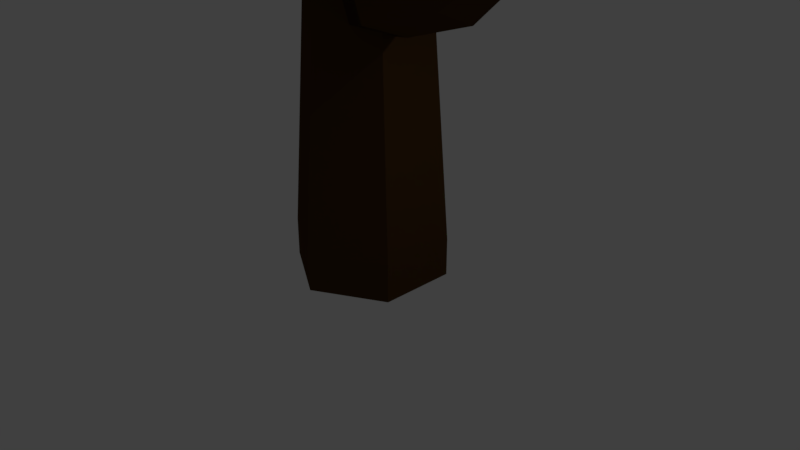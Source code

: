 # Source: treecloud3.blend  (saved by Blender 2.79.0; exported with 4.5.12 LTS)
import bpy
from mathutils import Matrix  # noqa: F401  (used for matrix-valued properties, if any)

bpy.ops.wm.read_factory_settings(use_empty=True)
scene = bpy.context.scene
scene.name = 'Scene'

# ---- collections
col_collection_1 = bpy.data.collections.new('Collection 1'); scene.collection.children.link(col_collection_1)

# ---- materials (node trees are filled in below, after node groups)
mat_material_003 = bpy.data.materials.new('Material.003')
mat_material_003.alpha_threshold = 0.0
mat_material_003.use_transparent_shadow = False
mat_material_003.diffuse_color = (0.01373, 0.8, 0.004135, 1.0)
mat_material_003.roughness = 0.5
mat_material_002 = bpy.data.materials.new('Material.002')
mat_material_002.alpha_threshold = 0.0
mat_material_002.use_transparent_shadow = False
mat_material_002.diffuse_color = (0.07036, 0.0331, 0.009721, 1.0)
mat_material_002.roughness = 0.5
mat_material_001 = bpy.data.materials.new('Material.001')
mat_material_001.alpha_threshold = 0.0
mat_material_001.use_transparent_shadow = False
mat_material_001.diffuse_color = (0.07, 0.033, 0.01, 1.0)
mat_material_001.roughness = 0.5

# ---- material node trees

# ---- world
world_world = bpy.data.worlds.new('World'); scene.world = world_world
world_world.color = (0.05088, 0.05088, 0.05088)
world_world.use_sun_shadow = False
world_world.sun_shadow_jitter_overblur = 0.0
world_world.cycles.sampling_method = 'MANUAL'

# ---- cameras
cam_camera = bpy.data.cameras.new('Camera')
cam_camera.clip_end = 100.0
cam_camera.lens = 35.0
cam_camera.sensor_width = 32.0
cam_camera.sensor_height = 18.0
cam_camera.ortho_scale = 7.314
cam_camera.dof.focus_distance = 0.0
cam_camera.dof.aperture_fstop = 128.0

# ---- lights
light_lamp = bpy.data.lights.new('Lamp', 'POINT')
light_lamp.transmission_factor = 0.0
light_lamp.cutoff_distance = 30.0
light_lamp.energy = 100.0
light_lamp.shadow_buffer_clip_start = 1.001
light_lamp.shadow_soft_size = 0.1
light_lamp.shadow_maximum_resolution = 0.006
light_lamp.use_absolute_resolution = True

# ---- meshes
me_sphere_000 = bpy.data.meshes.new('Sphere.000')
me_sphere_000.from_pydata([(0.0, 0.5, 0.866), (0.0, 0.866, 0.5), (0.0, 1.0, -4.371e-08), (0.0, 0.866, -0.5), (0.0, 0.5, -0.866), (-1.308e-07, 7.55e-08, 1.0), (0.433, 0.25, 0.866), (0.75, 0.433, 0.5), (0.866, 0.5, -4.371e-08), (0.75, 0.433, -0.5), (0.433, 0.25, -0.866), (0.0, 1.51e-07, -1.0), (-0.433, -0.25, 0.866), (-0.75, -0.433, 0.5), (-0.866, -0.5, -4.371e-08), (-0.75, -0.433, -0.5), (-0.433, 0.25, 0.866), (-0.75, 0.433, 0.5), (-0.866, 0.5, -4.371e-08), (-0.75, 0.433, -0.5), (-0.433, 0.25, -0.866), (-0.7908, 0.0665, 0.442), (-1.688, 0.107, -0.02075), (-2.265, 0.1011, -0.605), (-1.134, 0.2842, 0.05654), (-1.305, 0.408, -0.4711), (-1.258, 0.4047, -0.9996), (-1.006, 0.2752, -1.387), (-0.1967, 0.2259, 0.3965), (0.3183, 0.307, 0.1177), (0.6162, 0.2881, -0.3197), (0.6173, 0.1742, -0.7985), (-0.06203, 0.167, 0.9433), (-0.3622, -0.008266, 1.477), (-0.5246, -0.3063, 1.769), (-0.5059, -0.6471, 1.741), (-0.311, -0.9395, 1.399), (-0.5611, 0.1257, 0.2673), (-1.227, -0.07977, 0.3064), (-1.523, -0.3888, 0.4171), (-1.37, -0.7186, 0.5697), (-0.81, -0.9808, 0.7234), (1.113, 0.04827, 0.4237), (1.674, -0.2139, 0.5773), (1.826, -0.5437, 0.7299), (1.53, -0.8528, 0.8406), (0.8643, -1.058, 0.8798), (0.7751, 0.1283, 1.022), (1.088, -0.07534, 1.613), (1.15, -0.3837, 1.926), (0.9441, -0.7142, 1.876), (0.5262, -0.9782, 1.478), (0.4055, -0.211, 0.9461), (-0.05792, -0.1927, 0.5033), (-0.2792, -0.1159, -0.006772), (-0.1991, -0.001114, -0.4475), (0.161, 0.1208, -0.7007), (0.7045, 0.2173, -0.6986), (0.3484, 0.09074, 1.151), (0.4246, 0.375, 1.115), (0.6136, 0.5657, 0.8475), (0.8648, 0.6117, 0.4208), (1.111, 0.5007, -0.05113), (0.8708, 0.1041, 1.501), (1.329, 0.3983, 1.721), (1.658, 0.5925, 1.547), (1.77, 0.6349, 1.027), (1.633, 0.5141, 0.2987), (1.286, 0.2624, -0.4418), (0.9869, -0.1659, 1.203), (1.53, -0.06944, 1.205), (1.891, 0.0525, 0.9518), (1.971, 0.1673, 0.5111), (1.749, 0.2441, 0.001023), (1.078, -0.5144, -0.3432), (1.267, -0.3237, -0.6104), (-0.9022, -1.285, 0.8264), (-1.252, -1.264, 0.1313), (-0.2388, -1.243, 1.517), (-0.6837, -1.066, 1.22), (-0.8738, -0.8852, 0.8138), (-0.7584, -0.7494, 0.4063), (0.04744, -0.9985, 1.817), (0.3925, -0.7686, 1.846), (0.7038, -0.6147, 1.599), (0.8979, -0.5781, 1.14), (0.923, -0.6686, 0.5926), (0.56, -1.15, 2.019), (1.28, -1.031, 2.196), (1.729, -0.9176, 2.003), (1.786, -0.8404, 1.49), (1.436, -0.82, 0.7946), (0.3414, -1.369, 1.625), (0.9017, -1.41, 1.514), (1.292, -1.355, 1.215), (1.407, -1.219, 0.8072), (1.217, -1.039, 0.4006), (-0.3897, -1.436, 1.028), (-0.3646, -1.526, 0.4813), (-0.1705, -1.49, 0.02241), (2.317, -0.5896, -0.96), (1.642, -0.5187, -1.405), (2.921, -0.7391, -0.2045), (2.603, -0.8672, -0.743), (2.137, -0.9995, -1.029), (1.649, -1.101, -0.9868), (1.268, -1.143, -0.6268), (3.091, -1.036, 0.06648), (2.982, -1.292, 0.3727), (2.624, -1.438, 0.6321), (2.113, -1.436, 0.7752), (1.586, -1.285, 0.7637), (3.292, -0.9272, 0.6589), (3.331, -1.103, 1.399), (3.028, -1.22, 1.817), (2.463, -1.247, 1.801), (1.788, -1.176, 1.356), (1.184, -1.027, 0.6006), (3.007, -0.6495, 0.4418), (2.837, -0.6225, 1.023), (2.456, -0.6652, 1.383), (1.968, -0.7662, 1.425), (1.502, -0.8985, 1.139), (2.519, -0.4808, -0.3676), (1.992, -0.3301, -0.3792), (1.481, -0.3276, -0.2361), (1.123, -0.4738, 0.02333), (1.014, -0.7297, 0.3296), (0.9092, -0.6511, 1.373), (0.4541, -0.4899, 1.057), (0.2578, -0.3142, 0.6443), (0.3729, -0.1712, 0.2468), (0.7686, -0.09913, -0.02933), (1.339, -0.1174, -0.1102), (1.139, -0.3987, 1.693), (1.444, -0.1563, 1.747), (1.743, 0.01116, 1.52), (1.955, 0.05879, 1.073), (2.024, -0.02618, 0.5266), (1.663, -0.5312, 1.92), (2.351, -0.3857, 2.139), (2.79, -0.2537, 1.973), (2.862, -0.1706, 1.466), (2.547, -0.1586, 0.753), (1.501, -0.7548, 1.509), (2.071, -0.773, 1.429), (2.467, -0.7009, 1.152), (2.582, -0.5579, 0.755), (2.386, -0.3822, 0.3427), (0.8161, -0.8459, 0.8727), (0.8847, -0.9309, 0.3258), (1.991, -0.9757, -0.9597), (2.154, -1.332, -0.2617), (1.823, -1.29, -0.8451), (1.34, -1.219, -1.185), (1.866, -1.626, -0.1038), (1.414, -1.802, 0.09858), (0.9198, -1.812, 0.2911), (0.516, -1.653, 0.4223), (0.3106, -1.369, 0.4569), (2.077, -1.649, 0.523), (1.78, -1.841, 1.184), (1.342, -1.856, 1.545), (0.8817, -1.692, 1.508), (0.5217, -1.391, 1.084), (2.245, -1.334, 0.4085), (2.071, -1.296, 0.9858), (1.679, -1.228, 1.316), (1.173, -1.148, 1.31), (0.6901, -1.077, 0.9692), (2.202, -0.998, -0.3329), (1.997, -0.7136, -0.2983), (1.593, -0.5551, -0.1671), (1.099, -0.5649, 0.02547), (1.131, -1.05, -1.315), (0.06972, -0.8517, 0.1528), (0.6528, -0.7769, 0.06977), (1.112, -0.8371, -0.1672), (1.324, -1.016, -0.4946), (1.232, -1.266, -0.8247), (-0.2902, -1.29, 0.4743), (0.02939, -1.536, 0.6266), (0.3921, -1.714, 0.4758), (0.7006, -1.776, 0.06226), (0.8724, -1.705, -0.5032), (-0.7511, -1.512, 0.3056), (-0.7689, -1.921, 0.3344), (-0.5297, -2.158, 0.1383), (-0.09764, -2.16, -0.23), (0.4115, -1.927, -0.6719), (0.8614, -1.52, -1.069), (0.6705, -1.272, -1.484), (1.364, -0.4772, -1.409), (1.37, -0.7107, -1.729), (0.9405, -1.04, -1.957), (0.9618, -1.16, -1.147), (0.7048, -1.299, -1.621), (-0.4398, -1.672, -1.126), (-0.1044, -1.595, -1.608), (0.1909, -1.377, -2.031), (0.2172, -0.5505, -2.057), (0.3766, -0.7743, -2.291), (0.008601, 0.3259, -0.5009), (-0.1057, 0.09528, -0.9915), (0.05919, -0.08902, -1.454), (0.4591, -0.1776, -1.765), (0.987, -0.1468, -1.84), (1.501, -0.004749, -1.661), (0.04864, 0.594, -0.9213), (0.3266, 0.7748, -1.333), (0.7679, 0.8198, -1.624), (1.254, 0.7171, -1.719), (1.656, 0.494, -1.59), (0.2873, 0.8169, -0.4825), (0.7399, 1.161, -0.5725), (1.245, 1.266, -0.7468), (1.668, 1.103, -0.9588), (1.894, 0.7168, -1.152), (1.864, 0.2104, -1.273), (0.3715, 0.541, -0.1138), (0.8858, 0.683, 0.06602), (1.414, 0.7139, -0.009528), (1.814, 0.6253, -0.3202), (1.979, 0.441, -0.7829), (0.2172, 0.04229, -0.184), (0.6184, -0.1808, -0.05556), (1.105, -0.2836, -0.1499), (1.546, -0.2385, -0.4418), (1.824, -0.05773, -0.8531), (1.664, -0.4995, -0.8931), (1.701, -0.3696, -1.396), (1.31, -0.1278, -1.93), (0.7508, -0.1648, -2.278), (-0.03042, 0.1087, -2.588), (-1.106, 0.2229, -1.095), (-1.498, 0.4646, -1.629), (-1.461, 0.5946, -2.132), (-1.005, 0.578, -2.469), (-0.2525, 0.4192, -2.55), (0.5947, 0.1609, -2.352), (-0.5472, 0.2599, -0.7467), (-0.5293, 0.5287, -1.026), (-0.3423, 0.6685, -1.435), (-0.03636, 0.642, -1.866), (0.3066, 0.4562, -2.201), (0.234, -0.01366, -0.437), (0.8237, 0.05488, -0.4894), (1.22, 0.1215, -0.8159), (1.317, 0.1682, -1.329), (1.088, 0.1827, -1.892), (1.716, 0.04544, -1.16), (1.662, -0.1111, -1.63), (1.135, -0.3214, -2.097), (-0.8432, -0.2667, -2.626), (-0.3111, -0.4113, -2.672), (0.6411, 0.223, -1.85), (0.7311, 0.04269, -2.227), (0.5978, -0.2326, -2.442), (1.979, 0.2022, 0.9056), (2.48, 0.5304, 0.9069), (2.866, 0.6768, 0.6041), (3.035, 0.6022, 0.07819), (2.941, 0.3266, -0.5298), (1.499, -0.2198, 0.6004), (2.095, -0.125, 0.8692), (2.681, -0.0363, 0.8439), (3.099, 0.02244, 0.5313), (3.236, 0.03551, 0.01517), (3.057, -0.000585, -0.5662), (1.689, -0.5374, 0.453), (1.978, -0.7506, 0.123), (2.286, -0.8024, -0.3011), (2.533, -0.6788, -0.7057), (2.651, -0.413, -0.9823), (1.628, -0.8264, -1.363), (2.129, -0.4982, -1.362), (2.609, -0.07618, -1.057), (0.8714, -0.3315, -0.4717), (1.009, -0.3184, -0.9878), (1.427, -0.2597, -1.3), (2.012, -0.171, -1.326), (1.457, 0.117, 0.5258), (1.575, 0.3828, 0.2491), (1.821, 0.5064, -0.1555), (2.13, 0.4546, -0.5796), (2.418, 0.2414, -0.9096), (-2.532, 0.3157, 0.8811), (-2.532, 0.6604, 0.5364), (-2.532, 0.7865, 0.06564), (-2.532, 0.6604, -0.4051), (-2.532, 0.3157, -0.7498), (-2.532, -0.155, 1.007), (-2.124, 0.08034, 0.8811), (-1.826, 0.2527, 0.5364), (-1.717, 0.3157, 0.06564), (-1.826, 0.2527, -0.4051), (-2.124, 0.08034, -0.7498), (-2.532, -0.155, -0.8759), (-2.94, -0.3904, 0.8811), (-3.238, -0.5627, 0.5364), (-3.347, -0.6258, 0.06564), (-3.238, -0.5627, -0.4051), (-2.94, 0.08034, 0.8811), (-3.238, 0.2527, 0.5364), (-3.347, 0.3157, 0.06564), (-3.238, 0.2527, -0.4051), (-2.94, 0.08034, -0.7498), (-3.277, -0.09243, 0.4818), (-2.878, -0.3309, 0.6135), (-2.511, -0.539, 0.4788), (-3.76, -0.276, 0.2934), (-4.039, -0.4439, -0.07562), (-4.038, -0.5511, -0.5265), (-3.758, -0.5689, -0.9383), (-3.273, -0.4926, -1.201), (-4.121, -0.05427, 0.04611), (-4.664, -0.05983, -0.504), (-4.76, -0.1076, -1.021), (-4.383, -0.1849, -1.367), (-3.634, -0.2708, -1.448), (-3.6, 0.1125, 0.1189), (-3.761, 0.2291, -0.3779), (-3.717, 0.226, -0.8756), (-3.479, 0.1041, -1.241), (-3.112, -0.104, -1.375), (-2.717, 0.05764, 0.439), (-2.232, 0.134, 0.1765), (-1.952, 0.1162, -0.2354), (-1.951, 0.008959, -0.6862), (-3.662, -0.6668, 0.4777), (-3.114, -0.6178, 0.7877), (-2.563, -0.6662, 0.904), (-2.154, -0.7989, 0.7955), (-1.999, -0.9804, 0.4912), (-2.138, -1.162, 0.0727), (-3.818, -0.932, 0.79), (-3.782, -1.21, 0.9079), (-3.562, -1.427, 0.8), (-3.218, -1.525, 0.4951), (-2.842, -1.476, 0.07494), (-4.29, -1.023, 0.4247), (-4.599, -1.368, 0.2752), (-4.506, -1.609, 0.06939), (-4.035, -1.682, -0.1376), (-3.314, -1.567, -0.2904), (-4.058, -0.7999, 0.05712), (-4.197, -0.9816, -0.3614), (-4.042, -1.163, -0.6657), (-3.633, -1.296, -0.7742), (-3.081, -1.344, -0.6579), (-3.354, -0.4858, 0.05488), (-2.978, -0.4375, -0.3653), (-2.634, -0.5348, -0.6702), (-2.414, -0.7517, -0.7781), (-2.59, 0.002195, 0.9539), (-2.873, -0.1628, 1.457), (-3.026, -0.4434, 1.732), (-3.008, -0.7643, 1.705), (-2.825, -1.04, 1.383), (-2.254, 0.007451, 0.3577), (-3.06, -0.03668, 0.3173), (-3.687, -0.2302, 0.3541), (-3.966, -0.5211, 0.4584), (-3.822, -0.8317, 0.6021), (-3.295, -1.079, 0.7467), (-3.135, -0.3606, -0.6209), (-3.329, -0.6718, -0.6675), (-3.271, -0.9621, -0.373), (-1.484, -0.1096, 0.4645), (-0.9562, -0.3565, 0.6092), (-0.8127, -0.667, 0.7529), (-1.092, -0.958, 0.8572), (-1.718, -1.151, 0.894), (-1.802, -0.03427, 1.027), (-1.508, -0.226, 1.584), (-1.449, -0.5163, 1.879), (-1.643, -0.8275, 1.832), (-2.036, -1.076, 1.457), (-2.15, -0.3537, 0.9564), (-2.586, -0.3365, 0.5395), (-2.795, -0.2641, 0.05927), (-2.719, -0.1561, -0.3557), (-2.38, -0.04128, -0.5941), (-1.869, 0.04952, -0.5921), (-2.204, -0.06961, 1.149), (-2.132, 0.1981, 1.115), (-1.954, 0.3776, 0.8636), (-1.718, 0.4209, 0.4618), (-1.486, 0.3164, 0.0175), (-1.712, -0.05699, 1.479), (-1.28, 0.2199, 1.686), (-0.9705, 0.4029, 1.522), (-0.8658, 0.4428, 1.032), (-0.9941, 0.329, 0.3469), (-1.321, 0.092, -0.3503), (-1.603, -0.3112, 1.198), (-1.091, -0.2204, 1.2), (-0.7519, -0.1056, 0.9618), (-0.6765, 0.002431, 0.5469), (-0.8849, 0.07476, 0.06661), (-3.381, -1.365, 0.8437), (-3.711, -1.345, 0.1893), (-2.757, -1.325, 1.494), (-3.176, -1.159, 1.215), (-3.355, -0.9885, 0.8319), (-3.246, -0.8607, 0.4482), (-2.487, -1.095, 1.776), (-2.162, -0.8787, 1.804), (-1.869, -0.7339, 1.571), (-1.686, -0.6994, 1.139), (-1.663, -0.7845, 0.6236), (-2.005, -1.238, 1.966), (-1.327, -1.126, 2.134), (-0.9041, -1.019, 1.951), (-0.8506, -0.9464, 1.468), (-1.18, -0.9271, 0.8138), (-2.21, -1.444, 1.595), (-1.683, -1.482, 1.491), (-1.316, -1.431, 1.209), (-1.207, -1.303, 0.8257), (-1.386, -1.133, 0.4428), (-2.899, -1.507, 1.034), (-2.875, -1.592, 0.5188), (-2.692, -1.558, 0.08674), (-0.9796, -1.191, -0.8634), (-1.338, -1.231, -0.5245), (0.2755, -1.371, 0.4166), (-0.06139, -1.509, 0.6608), (-0.5425, -1.507, 0.7956), (-1.039, -1.365, 0.7847), (0.6048, -1.194, 1.383), (0.3188, -1.304, 1.776), (-0.2132, -1.329, 1.762), (-0.8487, -1.262, 1.342), (-1.417, -1.122, 0.6311), (0.1388, -0.7411, 1.029), (-0.2192, -0.7813, 1.368), (-0.6791, -0.8764, 1.408), (-1.118, -1.001, 1.138), (-1.474, -0.6012, 0.08761), (-1.577, -0.8421, 0.3759), (-1.676, -0.7681, 1.359), (-2.104, -0.6163, 1.061), (-2.289, -0.4509, 0.6723), (-2.181, -0.3162, 0.298), (-1.808, -0.2484, 0.03802), (-1.459, -0.5305, 1.66), (-1.172, -0.3022, 1.711), (-0.8908, -0.1445, 1.497), (-0.6911, -0.0997, 1.076), (-0.9665, -0.6552, 1.873), (-0.3183, -0.5182, 2.08), (0.09495, -0.3939, 1.923), (0.1626, -0.3157, 1.446), (-1.119, -0.8657, 1.487), (-0.5818, -0.8829, 1.411), (-0.2093, -0.815, 1.151), (-0.1009, -0.6803, 0.7765), (-1.764, -0.9515, 0.8874), (-1.699, -1.032, 0.3724), (-0.5035, -1.409, -0.1808), (-0.7752, -1.686, -0.03206), (-1.201, -1.852, 0.1585), (-1.666, -1.861, 0.3398), (-2.046, -1.712, 0.4633), (-2.239, -1.444, 0.4959), (-0.5765, -1.707, 0.5581), (-0.8564, -1.888, 1.181), (-1.268, -1.903, 1.52), (-1.702, -1.748, 1.485), (-2.041, -1.465, 1.086), (-0.4179, -1.411, 0.4502), (-0.5818, -1.376, 0.9938), (-0.9513, -1.311, 1.304), (-1.427, -1.236, 1.299), (-1.882, -1.169, 0.9782), (-1.032, -0.6777, -0.09168), (-1.497, -0.687, 0.08962), (-2.466, -0.957, 0.2095), (-1.917, -0.8865, 0.1313), (-1.485, -0.9432, -0.09178), (-2.805, -1.37, 0.5122), (-2.504, -1.602, 0.6556), (-2.163, -1.769, 0.5136), (-3.239, -1.579, 0.3534), (-3.256, -1.963, 0.3805), (-3.031, -2.187, 0.1959), (-2.624, -2.189, -0.1509), (-3.334, -1.375, -0.1082), (-3.421, -1.61, -0.419), (-3.221, -1.779, -0.7273), (-2.789, -1.836, -0.9504), (-2.995, -0.9621, -0.4109), (-2.834, -0.8954, -0.9433), (-2.543, -0.9534, -1.333), (-3.356, -1.154, -0.3942), (-3.365, -1.439, -0.3852), (-3.215, -1.65, -0.6048), (-2.946, -1.729, -0.9941), (-3.896, -1.188, -0.6994), (-4.3, -1.499, -0.9139), (-4.295, -1.719, -1.215), (-3.881, -1.789, -1.523), (-3.674, -0.9444, -1.016), (-3.916, -1.076, -1.462), (-3.851, -1.231, -1.849), (-3.497, -1.367, -2.071), (-2.948, -1.448, -2.071), (-2.596, -0.5935, -1.482), (-2.327, -0.6734, -1.871), (-2.177, -0.8841, -2.091), (-2.186, -1.169, -2.082), (-2.524, 0.1518, -0.406), (-2.631, -0.06534, -0.8679), (-2.476, -0.2389, -1.304), (-2.1, -0.3223, -1.596), (-2.486, 0.4042, -0.8018), (-2.224, 0.5745, -1.189), (-1.809, 0.6169, -1.464), (-1.351, 0.5201, -1.553), (-0.9731, 0.3101, -1.432), (-2.261, 0.6141, -0.3886), (-1.835, 0.9379, -0.4734), (-1.36, 1.037, -0.6375), (-0.9617, 0.8836, -0.8371), (-0.7484, 0.5199, -1.019), (-2.182, 0.3544, -0.04155), (-1.698, 0.4881, 0.1278), (-1.201, 0.5171, 0.05667), (-0.8243, 0.4337, -0.2359), (-0.6691, 0.2602, -0.6715), (-2.327, -0.1152, -0.1076), (-1.95, -0.3253, 0.01333), (-1.492, -0.422, -0.07552), (-1.076, -0.3796, -0.3504), (-3.364, -0.2375, -1.002), (-3.58, -0.2239, -1.531), (-3.489, -0.1799, -2.014), (-3.116, -0.1172, -2.322), (-3.574, 0.05484, -0.9654), (-3.942, 0.2824, -1.468), (-3.907, 0.4048, -1.942), (-3.478, 0.3892, -2.259), (-3.047, 0.08964, -0.6374), (-3.03, 0.3427, -0.9002), (-2.854, 0.4744, -1.286), (-2.566, 0.4494, -1.691), (-2.312, -0.1679, -0.3458), (-1.756, -0.1034, -0.3951), (-1.383, -0.04068, -0.7026), (-1.292, 0.003357, -1.186), (-3.412, -0.7825, -0.8894), (-3.328, -0.9523, -1.245), (-3.055, -0.9871, -1.658), (-2.669, -0.8777, -2.018), (-3.793, -0.4397, -1.012), (-4.289, -0.6377, -1.452), (-4.34, -0.7851, -1.894), (-3.932, -0.8423, -2.22), (-3.175, -0.7941, -2.343), (-3.443, -0.1879, -1.12), (-3.683, -0.2016, -1.639), (-3.64, -0.2815, -2.11), (-3.326, -0.4062, -2.407), (-0.6685, 0.03536, 0.9183), (-0.1972, 0.3444, 0.9195), (0.1666, 0.4822, 0.6344), (-1.121, -0.362, 0.631), (-0.559, -0.2727, 0.884), (-0.007566, -0.1892, 0.8602), (0.3856, -0.1339, 0.5659), (-1.16, -0.04488, 0.5607), (-1.049, 0.2054, 0.3002), (-0.8171, 0.3217, -0.08078), (-3.636, -0.4193, 0.2854), (-3.143, -0.563, 0.5669), (-2.662, -0.7173, 0.5744), (-3.973, -0.6837, 0.1852), (-4.099, -0.9265, -0.08682), (-3.982, -1.083, -0.4577), (-3.651, -1.11, -0.828), (-3.196, -1.002, -1.099), (-4.406, -0.5647, -0.1957), (-4.849, -0.7203, -0.7465), (-4.847, -0.8444, -1.219), (-4.401, -0.9039, -1.488), (-3.629, -0.8826, -1.48), (-4.009, -0.3249, -0.1948), (-4.161, -0.3049, -0.7449), (-4.053, -0.3648, -1.218), (-3.713, -0.4885, -1.486), (-3.232, -0.6428, -1.479), (-2.487, -1.835, -0.4176), (-2.12, -2.043, -0.5523), (-3.37, -1.78, -0.7376), (-3.648, -1.948, -1.107), (-3.647, -2.055, -1.558), (-3.367, -2.073, -1.969), (-2.882, -1.996, -2.232), (-3.73, -1.558, -0.985), (-4.273, -1.564, -1.535), (-4.369, -1.612, -2.052), (-3.992, -1.689, -2.398), (-3.243, -1.775, -2.479), (-3.209, -1.391, -0.9122), (-3.37, -1.275, -1.409), (-3.326, -1.278, -1.907), (-3.088, -1.4, -2.272), (-2.721, -1.608, -2.406), (-3.271, -2.171, -0.5533), (-2.724, -2.122, -0.2433), (-2.172, -2.17, -0.127), (-1.763, -2.303, -0.2355), (-1.608, -2.484, -0.5398), (-1.747, -2.666, -0.9584), (-3.428, -2.436, -0.2411), (-3.391, -2.714, -0.1231), (-3.171, -2.931, -0.2311), (-2.827, -3.028, -0.536), (-2.451, -2.98, -0.9561), (-3.899, -2.527, -0.6064), (-4.208, -2.872, -0.7559), (-4.115, -3.113, -0.9617), (-3.644, -3.186, -1.169), (-2.923, -3.071, -1.321), (-3.667, -2.304, -0.974), (-3.806, -2.485, -1.392), (-3.651, -2.667, -1.697), (-3.242, -2.8, -1.805), (-2.691, -2.848, -1.689), (-2.963, -1.99, -0.9762), (-2.587, -1.941, -1.396), (-2.243, -2.039, -1.701), (-2.023, -2.256, -1.809), (-2.482, -1.667, 0.4256), (-2.635, -1.947, 0.7005), (-2.617, -2.268, 0.6736), (-2.434, -2.544, 0.3523), (-3.296, -1.734, -0.6769), (-3.575, -2.025, -0.5727), (-3.431, -2.336, -0.429), (-2.904, -2.582, -0.2843), (-2.744, -1.865, -1.652), (-2.938, -2.176, -1.699), (-2.88, -2.466, -1.404), (-0.5653, -1.86, -0.4219), (-0.4218, -2.171, -0.2782), (-0.7007, -2.462, -0.1739), (-1.327, -2.655, -0.1371), (-1.117, -1.73, 0.5532), (-1.059, -2.02, 0.8477), (-1.252, -2.331, 0.8011), (-1.646, -2.58, 0.4259), (-2.991, -2.868, -0.1874), (-3.32, -2.849, -0.8418), (-2.366, -2.829, 0.4631), (-2.785, -2.662, 0.1837), (-2.964, -2.492, -0.1992), (-2.855, -2.365, -0.5828), (-2.096, -2.599, 0.7449), (-1.772, -2.383, 0.773), (-1.478, -2.238, 0.5397), (-1.296, -2.203, 0.1077), (-1.272, -2.288, -0.4075), (-1.614, -2.742, 0.9352), (-0.9357, -2.63, 1.103), (-0.5132, -2.523, 0.9203), (-0.4597, -2.45, 0.4372), (-0.7894, -2.431, -0.2172), (-1.82, -2.948, 0.5642), (-1.292, -2.986, 0.4599), (-0.9248, -2.935, 0.1783), (-0.8161, -2.807, -0.2054), (-0.9952, -2.637, -0.5882), (-2.508, -3.011, 0.00291), (-2.484, -3.096, -0.5122), (-2.302, -3.062, -0.9443), (-0.5948, -2.147, -2.289), (-1.127, -2.172, -2.303), (0.6094, -2.355, -1.158), (0.3098, -2.475, -1.665), (-0.1288, -2.6, -1.935), (-0.5887, -2.695, -1.895), (-0.9468, -2.735, -1.556), (0.7689, -2.634, -0.9028), (0.6664, -2.875, -0.6145), (0.3295, -3.013, -0.3702), (-0.1516, -3.011, -0.2355), (-0.6479, -2.869, -0.2464), (0.959, -2.532, -0.3451), (0.9957, -2.698, 0.3516), (0.7097, -2.808, 0.7453), (0.1777, -2.833, 0.7306), (-0.4578, -2.766, 0.3114), (-1.026, -2.625, -0.4), (0.69, -2.27, -0.5494), (0.5297, -2.245, -0.002396), (0.1717, -2.285, 0.3366), (-0.2882, -2.38, 0.3766), (-0.7268, -2.505, 0.107), (-0.2655, -1.97, -1.322), (-0.7466, -1.967, -1.188), (-1.083, -2.105, -0.9435), (-1.285, -2.272, 0.3276), (-1.068, -2.034, 0.6289), (-0.7811, -1.806, 0.6796), (-0.4999, -1.648, 0.466), (-0.3002, -1.604, 0.04531), (-0.5756, -2.159, 0.8421), (0.07258, -2.022, 1.049), (0.4858, -1.898, 0.8923), (0.5535, -1.82, 0.4146), (0.2573, -1.808, -0.2565), (-0.7277, -2.37, 0.4558), (-0.1909, -2.387, 0.3797), (0.1816, -2.319, 0.1197), (0.29, -2.184, -0.2546), (0.1052, -2.019, -0.6428), (-1.373, -2.455, -0.1437), (-1.308, -2.535, -0.6586), (-0.2661, -2.578, -1.869), (-0.605, -2.294, -2.268), (-1.038, -2.14, -2.303), (-0.1126, -2.913, -1.212), (-0.4246, -2.873, -1.761), (-0.8796, -2.807, -2.082), (-1.356, -2.731, -2.087), (-1.725, -2.667, -1.777), (-0.3844, -3.19, -1.063), (-0.8098, -3.356, -0.8726), (-1.275, -3.365, -0.6913), (-1.655, -3.216, -0.5678), (-1.849, -2.948, -0.5352), (-0.1856, -3.211, -0.473), (-0.4655, -3.392, 0.1496), (-0.8774, -3.407, 0.489), (-1.311, -3.252, 0.4544), (-1.65, -2.969, 0.05497), (-0.02703, -2.915, -0.5808), (-0.1909, -2.879, -0.03723), (-0.5604, -2.815, 0.2733), (-1.036, -2.74, 0.2676), (-1.491, -2.673, -0.0529), (-0.06729, -2.599, -1.279), (-0.2607, -2.331, -1.246), (-0.6409, -2.182, -1.123), (-1.106, -2.191, -0.9414), (-1.076, -2.647, -2.203), (-2.075, -2.461, -0.8215), (-1.526, -2.39, -0.8997), (-1.094, -2.447, -1.123), (-0.8944, -2.616, -1.431), (-0.9807, -2.851, -1.742), (-2.414, -2.874, -0.5188), (-2.113, -3.105, -0.3754), (-1.772, -3.273, -0.5174), (-1.481, -3.331, -0.9068), (-1.32, -3.264, -1.439), (-2.848, -3.083, -0.6777), (-2.865, -3.467, -0.6506), (-2.64, -3.691, -0.8352), (-2.233, -3.693, -1.182), (-1.754, -3.473, -1.598), (-1.33, -3.09, -1.972), (-2.943, -2.879, -1.139), (-3.03, -3.114, -1.45), (-2.83, -3.283, -1.758), (-2.398, -3.34, -1.981), (-1.849, -3.269, -2.06), (-2.604, -2.466, -1.442), (-2.443, -2.399, -1.974), (-2.152, -2.457, -2.364), (-1.811, -2.625, -2.506), (-1.51, -2.856, -2.362), (-0.8511, -2.328, -2.593), (-1.256, -2.638, -2.808), (-1.3, -2.596, -1.659), (-1.235, -2.751, -2.045), (-1.477, -2.882, -2.491), (-2.965, -2.658, -1.425), (-2.974, -2.943, -1.416), (-2.824, -3.153, -1.636), (-2.555, -3.233, -2.025), (-2.239, -3.161, -2.48), (-3.505, -2.692, -1.73), (-3.909, -3.003, -1.945), (-3.904, -3.222, -2.246), (-3.49, -3.293, -2.554), (-2.779, -3.196, -2.785), (-1.961, -2.956, -2.878), (-3.283, -2.448, -2.047), (-3.525, -2.58, -2.493), (-3.46, -2.734, -2.88), (-3.106, -2.87, -3.102), (-2.557, -2.951, -3.102), (-2.521, -2.17, -2.059), (-2.205, -2.097, -2.513), (-1.937, -2.177, -2.903), (-1.786, -2.388, -3.122), (-1.796, -2.673, -3.113), (-0.5741, -2.129, -1.806), (-0.5392, -2.007, -2.28), (-1.915, -2.174, -2.057), (-1.627, -2.199, -2.462), (-1.451, -2.067, -2.848), (-1.434, -1.814, -3.111), (-2.974, -1.741, -2.033), (-3.189, -1.728, -2.562), (-3.098, -1.684, -3.046), (-2.725, -1.621, -3.353), (-2.17, -1.557, -3.402), (-3.183, -1.449, -1.996), (-3.551, -1.221, -2.499), (-3.516, -1.099, -2.973), (-3.087, -1.115, -3.29), (-2.379, -1.264, -3.366), (-2.656, -1.414, -1.669), (-2.639, -1.161, -1.931), (-3.021, -2.286, -1.92), (-2.937, -2.456, -2.276), (-2.665, -2.491, -2.689), (-2.278, -2.382, -3.049), (-3.402, -1.944, -2.043), (-3.898, -2.142, -2.483), (-3.949, -2.289, -2.925), (-3.541, -2.346, -3.251), (-2.784, -2.298, -3.374), (-1.88, -2.157, -3.26), (-3.052, -1.692, -2.151), (-3.292, -1.705, -2.67), (-3.249, -1.785, -3.141), (-2.935, -1.91, -3.438), (-2.434, -2.046, -3.481), (-1.81, -1.414, -2.294), (-1.537, -1.449, -2.707), (-1.453, -1.619, -3.062), (-1.578, -1.878, -3.265), (0.5575, -1.022, -0.3967), (0.7165, -1.092, -0.8918), (0.6279, -1.351, -1.464), (0.3833, -1.693, -0.1709), (0.7765, -1.638, -0.4652), (0.9061, -1.625, -0.9511), (0.7374, -1.659, -1.499), (-0.279, -2.366, -0.8496), (0.01176, -2.414, -1.249), (0.2438, -2.298, -1.63), (0.355, -2.048, -1.89), (-0.972, -2.575, -1.964), (-0.6081, -2.437, -2.249), (-0.1368, -2.128, -2.248), (-1.191, -1.959, -1.896), (-0.7978, -1.903, -2.19), (-3.245, -1.923, -0.7457), (-2.752, -2.067, -0.4641), (-2.271, -2.221, -0.4566), (-3.582, -2.188, -0.8459), (-3.709, -2.43, -1.118), (-3.591, -2.586, -1.489), (-3.26, -2.614, -1.859), (-2.805, -2.506, -2.13), (-4.015, -2.069, -1.227), (-4.458, -2.224, -1.778), (-4.456, -2.348, -2.25), (-4.01, -2.408, -2.519), (-3.238, -2.387, -2.511), (-3.618, -1.829, -1.226), (-3.771, -1.809, -1.776), (-3.662, -1.869, -2.249), (-3.322, -1.992, -2.517), (-2.841, -2.147, -2.51), (-2.002, -1.627, -1.485), (-1.884, -1.783, -1.856), (-2.649, 0.8495, -1.833), (-2.649, 1.191, -2.174), (-2.649, 1.316, -2.64), (-2.649, 1.191, -3.106), (-2.649, 0.8495, -3.447), (-2.649, 0.3834, -1.708), (-2.245, 0.6164, -1.833), (-1.949, 0.787, -2.174), (-1.841, 0.8495, -2.64), (-1.949, 0.787, -3.106), (-2.245, 0.6164, -3.447), (-3.052, 0.1503, -1.833), (-3.348, -0.02027, -2.174), (-3.456, -0.08271, -2.64), (-3.348, -0.02027, -3.106), (-3.052, 0.6164, -1.833), (-3.348, 0.787, -2.174), (-3.456, 0.8495, -2.64), (-3.348, 0.787, -3.106), (-3.052, 0.6164, -3.447), (-3.386, 0.4454, -2.228), (-2.991, 0.2093, -2.097), (-2.628, 0.003255, -2.231), (-3.865, 0.2636, -2.414), (-4.141, 0.09742, -2.78), (-4.14, -0.008727, -3.226), (-3.862, -0.02637, -3.634), (-3.382, 0.04923, -3.894), (-4.222, 0.4831, -2.659), (-4.76, 0.4776, -3.204), (-4.855, 0.4303, -3.716), (-4.481, 0.3539, -4.058), (-3.739, 0.2687, -4.139), (-3.706, 0.6483, -2.587), (-3.865, 0.7637, -3.079), (-3.822, 0.7606, -3.572), (-3.587, 0.6399, -3.933), (-3.223, 0.4339, -4.067), (-2.832, 0.5939, -2.27), (-2.352, 0.6695, -2.53), (-2.074, 0.6519, -2.938), (-2.073, 0.5457, -3.384), (-3.767, -0.1232, -2.232), (-3.225, -0.07477, -1.925), (-2.679, -0.1226, -1.81), (-3.922, -0.3858, -1.923), (-3.886, -0.6614, -1.806), (-3.668, -0.8761, -1.913), (-3.328, -0.9725, -2.215), (-2.955, -0.9246, -2.631), (-4.39, -0.4759, -2.284), (-4.695, -0.8175, -2.432), (-4.603, -1.056, -2.636), (-4.137, -1.129, -2.841), (-3.422, -1.015, -2.992), (-4.16, -0.2551, -2.648), (-4.297, -0.4349, -3.063), (-4.143, -0.6146, -3.364), (-3.739, -0.746, -3.471), (-3.193, -0.7939, -3.356), (-3.463, 0.05596, -2.651), (-3.09, 0.1038, -3.066), (-2.75, 0.007414, -3.368), (-2.532, -0.2073, -3.475), (-2.706, 0.5391, -1.76), (-2.986, 0.3757, -1.263), (-3.138, 0.0979, -0.9906), (-3.12, -0.2198, -1.017), (-2.373, 0.5443, -2.351), (-3.172, 0.5006, -2.391), (-3.792, 0.309, -2.354), (-4.068, 0.02093, -2.251), (-3.926, -0.2865, -2.109), (-3.246, 0.1798, -3.32), (-3.438, -0.1282, -3.366), (-3.38, -0.4157, -3.074), (-1.926, 0.503, -1.688), (-1.635, 0.3131, -1.136), (-1.577, 0.0257, -0.8448), (-2.271, 0.1867, -1.758), (-2.703, 0.2038, -2.171), (-2.909, 0.2754, -2.646), (-2.834, 0.3823, -3.057), (-2.499, 0.496, -3.293), (-1.992, 0.5859, -3.291), (-2.324, 0.468, -1.567), (-2.253, 0.733, -1.601), (-2.077, 0.9107, -1.85), (-1.843, 0.9536, -2.248), (-1.613, 0.8501, -2.688), (-1.837, 0.4805, -1.241), (-1.409, 0.7546, -1.036), (-1.103, 0.9357, -1.198), (-0.9991, 0.9753, -1.683), (-1.126, 0.8626, -2.361), (-1.45, 0.628, -3.052), (-0.8863, 0.4323, -1.753), (-0.8117, 0.5393, -2.163), (-1.018, 0.6109, -2.639), (-3.49, -0.8141, -1.87), (-3.816, -0.7951, -2.517), (-3.012, -0.9553, -1.681), (-2.989, -1.04, -2.191), (-0.4886, -0.1662, -3.535), (0.07446, -0.3056, -2.83), (-0.2222, -0.425, -3.332), (0.2323, -0.5824, -2.578), (0.4205, -0.4809, -2.026), (0.1542, -0.2221, -2.228), (-0.3004, -0.06478, -2.983), (-1.594, -0.5952, -3.866), (-3.349, -1.026, -2.355), (-3.365, -1.407, -2.328), (-3.142, -1.628, -2.511), (-2.74, -1.63, -2.854), (-2.265, -1.413, -3.266), (-1.846, -1.034, -3.636), (-3.443, -0.8244, -2.812), (-3.528, -1.057, -3.12), (-3.331, -1.224, -3.425), (-2.903, -1.281, -3.646), (-2.359, -1.211, -3.723), (-3.107, -0.4157, -3.112), (-2.947, -0.3496, -3.639), (-2.66, -0.4071, -4.024), (-2.322, -0.5727, -4.165), (-2.024, -0.8021, -4.023), (-1.377, -0.06145, -3.953), (-1.372, -0.2792, -4.252), (-1.772, -0.5863, -4.464), (-1.816, -0.5447, -3.326), (-1.752, -0.6976, -3.709), (-1.992, -0.8279, -4.15), (-3.464, -0.6056, -3.095), (-3.473, -0.8877, -3.086), (-3.325, -1.096, -3.304), (-3.059, -1.175, -3.689), (-2.746, -1.104, -4.139), (-3.999, -0.6397, -3.397), (-4.399, -0.9469, -3.61), (-4.394, -1.165, -3.908), (-3.985, -1.235, -4.212), (-3.281, -1.138, -4.441), (-2.471, -0.9006, -4.533), (-3.779, -0.3981, -3.711), (-4.019, -0.5284, -4.153), (-3.955, -0.6814, -4.535), (-3.604, -0.8161, -4.755), (-3.061, -0.8963, -4.755), (-3.025, -0.1224, -3.722), (-2.712, -0.05076, -4.172), (-2.446, -0.1298, -4.558), (-2.298, -0.3384, -4.775), (-2.307, -0.6205, -4.766), (-1.171, 0.1218, -3.844), (-2.641, 0.6872, -3.107), (-2.747, 0.4722, -3.564), (-2.593, 0.3004, -3.995), (-2.221, 0.2178, -4.285), (-1.729, 0.2466, -4.355), (-1.249, 0.379, -4.188), (-2.603, 0.9371, -3.499), (-2.344, 1.106, -3.882), (-1.933, 1.148, -4.154), (-1.479, 1.052, -4.242), (-1.105, 0.8439, -4.122), (-2.381, 1.145, -3.09), (-1.959, 1.465, -3.174), (-1.488, 1.563, -3.336), (-1.094, 1.412, -3.534), (-0.8829, 1.052, -3.713), (-0.9109, 0.5795, -3.827), (-2.302, 0.8877, -2.746), (-1.823, 1.02, -2.578), (-1.331, 1.049, -2.649), (-0.958, 0.9663, -2.938), (-0.8043, 0.7945, -3.37), (-2.446, 0.4228, -2.811), (-2.072, 0.2149, -2.692), (-1.619, 0.119, -2.78), (-1.207, 0.161, -3.052), (-0.9482, 0.3296, -3.435), (-1.097, -0.08228, -3.472), (-1.063, 0.03888, -3.941), (-1.428, 0.2642, -4.439), (-2.425, -0.1265, -3.721), (-2.14, -0.1512, -4.122), (-1.965, -0.0208, -4.504), (-1.949, 0.2298, -4.764), (-3.473, 0.3017, -3.697), (-3.686, 0.3152, -4.221), (-3.596, 0.3588, -4.699), (-3.227, 0.4208, -5.004), (-2.677, 0.4847, -5.052), (-3.68, 0.5912, -3.661), (-4.045, 0.8165, -4.159), (-4.01, 0.9377, -4.627), (-3.585, 0.9222, -4.941), (-2.884, 0.7742, -5.016), (-2.094, 0.5334, -4.833), (-3.159, 0.6256, -3.336), (-3.142, 0.8762, -3.596), (-2.968, 1.007, -3.978), (-2.683, 0.9818, -4.379), (-2.363, 0.8086, -4.692), (-2.43, 0.3706, -3.047), (-1.881, 0.4345, -3.096), (-1.511, 0.4966, -3.4), (-1.421, 0.5402, -3.879), (-1.635, 0.5537, -4.403), (-1.049, 0.4257, -3.721), (-1.1, 0.2798, -4.159), (-1.59, 0.08378, -4.595), (-3.396, 0.01882, -3.385), (-3.52, -0.2378, -3.585), (-3.436, -0.4059, -3.937), (-3.167, -0.4404, -4.346), (-2.784, -0.332, -4.703), (-3.897, 0.1016, -3.707), (-4.388, -0.09447, -4.142), (-4.438, -0.2404, -4.58), (-4.035, -0.297, -4.903), (-3.285, -0.2493, -5.024), (-3.551, 0.3509, -3.813), (-3.788, 0.3373, -4.327), (-3.745, 0.2582, -4.794), (-3.435, 0.1347, -5.088), (-2.939, 8.017e-06, -5.131), (-2.321, 0.6257, -3.955), (-2.051, 0.5913, -4.364), (-1.967, 0.4232, -4.716), (-2.091, 0.1665, -4.916), (-0.8037, 0.5719, -1.796), (-0.3371, 0.8778, -1.794), (0.02308, 1.014, -2.077), (0.1804, 0.9448, -2.567), (0.09275, 0.6878, -3.134), (-0.6953, 0.2669, -1.83), (-0.1494, 0.3495, -1.853), (0.2399, 0.4043, -2.145), (0.3682, 0.4165, -2.626), (0.2011, 0.3828, -3.168), (-0.1774, -0.001603, -3.556), (-0.6644, -0.08104, -3.91), (-0.2165, 0.3124, -3.625), (-1.836, 0.07437, -3.08), (-1.708, 0.08655, -3.561), (-1.319, 0.1413, -3.852), (-0.7728, 0.224, -3.876), (-1.291, 0.4924, -2.15), (-1.181, 0.7402, -2.408), (-0.9509, 0.8554, -2.785), (-0.663, 0.8072, -3.18), (-0.3942, 0.6084, -3.488), (-3.742, 0.1217, -2.422), (-3.254, -0.02048, -2.144), (-2.777, -0.1733, -2.136), (-4.075, -0.1401, -2.522), (-4.201, -0.3804, -2.791), (-4.084, -0.5349, -3.158), (-3.756, -0.5621, -3.525), (-3.306, -0.4548, -3.793), (-4.504, -0.02219, -2.899), (-4.943, -0.1762, -3.444), (-4.941, -0.2992, -3.912), (-4.499, -0.358, -4.178), (-3.735, -0.337, -4.17), (-4.111, 0.2153, -2.898), (-4.262, 0.235, -3.442), (-4.155, 0.1757, -3.91), (-3.818, 0.05329, -4.176), (-3.341, -0.09952, -4.169), (-2.511, 0.4149, -3.154), (-2.394, 0.2604, -3.522)], [], [(3, 2, 8, 9), (1, 0, 6, 7), (4, 3, 9, 10), (2, 1, 7, 8), (0, 5, 6), (14, 13, 17, 18), (12, 5, 16), (15, 14, 18, 19), (13, 12, 16, 17), (18, 17, 1, 2), (16, 5, 0), (11, 20, 4), (19, 18, 2, 3), (17, 16, 0, 1), (20, 19, 3, 4), (23, 22, 24, 25), (26, 25, 29, 30), (24, 21, 28), (27, 26, 30, 31), (25, 24, 28, 29), (33, 32, 37, 38), (36, 35, 40, 41), (34, 33, 38, 39), (46, 45, 50, 51), (44, 43, 48, 49), (45, 44, 49, 50), (43, 42, 47, 48), (49, 48, 33, 34), (50, 49, 34, 35), (48, 47, 32, 33), (51, 50, 35, 36), (57, 56, 61, 62), (55, 54, 59, 60), (56, 55, 60, 61), (54, 53, 58, 59), (62, 61, 66, 67), (60, 59, 64, 65), (58, 52, 63), (68, 62, 67), (61, 60, 65, 66), (59, 58, 63, 64), (67, 66, 72, 73), (65, 64, 70, 71), (63, 52, 69), (68, 67, 73), (66, 65, 71, 72), (64, 63, 69, 70), (72, 71, 74, 75), (81, 80, 83, 84), (79, 78, 82), (80, 79, 82, 83), (86, 85, 90, 91), (84, 83, 88, 89), (82, 78, 87), (85, 84, 89, 90), (83, 82, 87, 88), (91, 90, 95, 96), (89, 88, 93, 94), (87, 78, 92), (90, 89, 94, 95), (88, 87, 92, 93), (94, 93, 98, 99), (92, 78, 97), (93, 92, 97, 98), (98, 97, 76, 77), (105, 104, 108, 109), (103, 102, 107), (106, 105, 109, 110), (104, 103, 107, 108), (111, 110, 115, 116), (109, 108, 113, 114), (107, 102, 112), (117, 111, 116), (110, 109, 114, 115), (108, 107, 112, 113), (116, 115, 121, 122), (114, 113, 119, 120), (112, 102, 118), (117, 116, 122), (115, 114, 120, 121), (113, 112, 118, 119), (122, 121, 126, 127), (120, 119, 124, 125), (118, 102, 123), (121, 120, 125, 126), (119, 118, 123, 124), (124, 123, 100, 101), (133, 132, 137, 138), (131, 130, 135, 136), (132, 131, 136, 137), (130, 129, 134, 135), (138, 137, 142, 143), (136, 135, 140, 141), (134, 128, 139), (137, 136, 141, 142), (135, 134, 139, 140), (143, 142, 147, 148), (141, 140, 145, 146), (139, 128, 144), (142, 141, 146, 147), (140, 139, 144, 145), (145, 144, 149, 150), (151, 152, 153), (153, 152, 155), (154, 153, 155, 156), (159, 158, 163, 164), (157, 156, 161, 162), (155, 152, 160), (158, 157, 162, 163), (156, 155, 160, 161), (164, 163, 168, 169), (162, 161, 166, 167), (160, 152, 165), (163, 162, 167, 168), (161, 160, 165, 166), (167, 166, 171, 172), (165, 152, 170), (168, 167, 172, 173), (170, 152, 151), (190, 174, 179), (179, 178, 183, 184), (177, 176, 181, 182), (190, 179, 184), (178, 177, 182, 183), (176, 175, 180, 181), (184, 183, 188, 189), (182, 181, 186, 187), (190, 184, 189), (183, 182, 187, 188), (181, 180, 185, 186), (190, 191, 174), (199, 194, 196), (194, 193, 195, 196), (196, 195, 197, 198), (199, 196, 198), (201, 200, 192, 193), (207, 206, 211, 212), (205, 204, 209, 210), (203, 202, 208), (218, 207, 212), (206, 205, 210, 211), (204, 203, 208, 209), (212, 211, 216, 217), (210, 209, 214, 215), (208, 202, 213), (218, 212, 217), (211, 210, 215, 216), (209, 208, 213, 214), (217, 216, 222, 223), (215, 214, 220, 221), (213, 202, 219), (218, 217, 223), (216, 215, 221, 222), (214, 213, 219, 220), (223, 222, 227, 228), (221, 220, 225, 226), (218, 223, 228), (222, 221, 226, 227), (220, 219, 224, 225), (239, 231, 232), (239, 232, 233), (239, 233, 238), (238, 237, 243, 244), (236, 235, 241, 242), (239, 238, 244), (237, 236, 242, 243), (235, 234, 240, 241), (244, 243, 248, 249), (242, 241, 246, 247), (239, 244, 249), (243, 242, 247, 248), (241, 240, 245, 246), (239, 249, 231), (248, 247, 229, 230), (249, 248, 230, 231), (254, 253, 256, 257), (256, 255, 250, 251), (257, 256, 251, 252), (276, 262, 268), (261, 260, 266, 267), (259, 258, 264, 265), (262, 261, 267, 268), (260, 259, 265, 266), (258, 263, 264), (268, 267, 272, 273), (266, 265, 270, 271), (276, 268, 273), (267, 266, 271, 272), (265, 264, 269, 270), (273, 272, 274, 275), (276, 273, 275), (275, 274, 279, 280), (276, 275, 280), (280, 279, 284, 285), (278, 277, 282, 283), (276, 280, 285), (279, 278, 283, 284), (283, 282, 259, 260), (276, 285, 262), (284, 283, 260, 261), (282, 281, 258, 259), (285, 284, 261, 262), (289, 288, 294, 295), (287, 286, 292, 293), (290, 289, 295, 296), (288, 287, 293, 294), (286, 291, 292), (300, 299, 303, 304), (298, 291, 302), (301, 300, 304, 305), (299, 298, 302, 303), (304, 303, 287, 288), (302, 291, 286), (297, 306, 290), (305, 304, 288, 289), (303, 302, 286, 287), (306, 305, 289, 290), (308, 307, 310), (309, 308, 310, 311), (314, 313, 318, 319), (312, 311, 316, 317), (310, 307, 315), (313, 312, 317, 318), (311, 310, 315, 316), (319, 318, 323, 324), (317, 316, 321, 322), (315, 307, 320), (318, 317, 322, 323), (316, 315, 320, 321), (322, 321, 326, 327), (320, 307, 325), (323, 322, 327, 328), (321, 320, 325, 326), (334, 333, 338, 339), (332, 331, 336, 337), (330, 329, 335), (333, 332, 337, 338), (331, 330, 335, 336), (339, 338, 343, 344), (337, 336, 341, 342), (335, 329, 340), (338, 337, 342, 343), (336, 335, 340, 341), (344, 343, 348, 349), (342, 341, 346, 347), (340, 329, 345), (343, 342, 347, 348), (341, 340, 345, 346), (347, 346, 351, 352), (345, 329, 350), (348, 347, 352, 353), (357, 356, 362, 363), (355, 354, 360, 361), (358, 357, 363, 364), (356, 355, 361, 362), (362, 361, 365, 366), (363, 362, 366, 367), (372, 371, 376, 377), (370, 369, 374, 375), (371, 370, 375, 376), (369, 368, 373, 374), (375, 374, 355, 356), (373, 359, 354), (376, 375, 356, 357), (374, 373, 354, 355), (377, 376, 357, 358), (383, 382, 387, 388), (381, 380, 385, 386), (382, 381, 386, 387), (380, 379, 384, 385), (388, 387, 392, 393), (386, 385, 390, 391), (384, 378, 389), (394, 388, 393), (387, 386, 391, 392), (385, 384, 389, 390), (393, 392, 398, 399), (391, 390, 396, 397), (389, 378, 395), (394, 393, 399), (392, 391, 397, 398), (390, 389, 395, 396), (401, 400, 403, 404), (400, 402, 403), (405, 404, 407, 408), (403, 402, 406), (404, 403, 406, 407), (410, 409, 414, 415), (408, 407, 412, 413), (406, 402, 411), (409, 408, 413, 414), (407, 406, 411, 412), (415, 414, 419, 420), (413, 412, 417, 418), (411, 402, 416), (414, 413, 418, 419), (412, 411, 416, 417), (418, 417, 422, 423), (416, 402, 421), (417, 416, 421, 422), (421, 402, 400), (422, 421, 400, 401), (425, 424, 427, 428), (429, 428, 432, 433), (427, 426, 430, 431), (434, 429, 433), (428, 427, 431, 432), (433, 432, 437, 438), (431, 430, 435, 436), (434, 433, 438), (432, 431, 436, 437), (438, 437, 439, 440), (444, 443, 447, 448), (445, 444, 448, 449), (443, 442, 446, 447), (448, 447, 451, 452), (446, 441, 450), (449, 448, 452, 453), (447, 446, 450, 451), (452, 451, 455, 456), (450, 441, 454), (453, 452, 456, 457), (451, 450, 454, 455), (455, 454, 458, 459), (465, 464, 469, 470), (463, 462, 467, 468), (464, 463, 468, 469), (462, 461, 466, 467), (470, 469, 474, 475), (468, 467, 472, 473), (466, 460, 471), (469, 468, 473, 474), (467, 466, 471, 472), (474, 473, 476, 477), (480, 479, 482, 483), (479, 478, 481, 482), (483, 482, 485, 486), (482, 481, 484, 485), (486, 485, 489, 490), (487, 486, 490, 491), (485, 484, 488, 489), (490, 489, 493, 494), (489, 488, 492, 493), (497, 496, 500, 501), (498, 497, 501, 502), (496, 495, 499, 500), (501, 500, 504, 505), (502, 501, 505, 506), (500, 499, 503, 504), (507, 506, 510, 511), (505, 504, 508, 509), (506, 505, 509, 510), (515, 514, 517, 518), (513, 512, 516), (514, 513, 516, 517), (520, 519, 524, 525), (518, 517, 522, 523), (516, 512, 521), (519, 518, 523, 524), (517, 516, 521, 522), (525, 524, 529, 530), (523, 522, 527, 528), (521, 512, 526), (524, 523, 528, 529), (522, 521, 526, 527), (528, 527, 532, 533), (529, 528, 533, 534), (527, 526, 531, 532), (537, 536, 540, 541), (538, 537, 541, 542), (536, 535, 539, 540), (541, 540, 544, 545), (542, 541, 545, 546), (540, 539, 543, 544), (545, 544, 548, 549), (546, 545, 549, 550), (544, 543, 547, 548), (554, 553, 558, 559), (552, 551, 556, 557), (553, 552, 557, 558), (557, 556, 561, 562), (558, 557, 562, 563), (556, 555, 560, 561), (565, 564, 568, 569), (566, 565, 569, 570), (564, 567, 568), (573, 572, 565, 566), (572, 571, 564, 565), (575, 574, 577), (576, 575, 577, 578), (581, 580, 585, 586), (579, 578, 583, 584), (577, 574, 582), (580, 579, 584, 585), (578, 577, 582, 583), (586, 585, 590, 591), (584, 583, 588, 589), (582, 574, 587), (585, 584, 589, 590), (583, 582, 587, 588), (593, 592, 594, 595), (598, 597, 602, 603), (596, 595, 600, 601), (597, 596, 601, 602), (595, 594, 599, 600), (603, 602, 607, 608), (601, 600, 605, 606), (602, 601, 606, 607), (600, 599, 604, 605), (614, 613, 618, 619), (612, 611, 616, 617), (610, 609, 615), (613, 612, 617, 618), (611, 610, 615, 616), (619, 618, 623, 624), (617, 616, 621, 622), (615, 609, 620), (618, 617, 622, 623), (616, 615, 620, 621), (624, 623, 628, 629), (622, 621, 626, 627), (620, 609, 625), (623, 622, 627, 628), (621, 620, 625, 626), (627, 626, 631, 632), (625, 609, 630), (628, 627, 632, 633), (636, 635, 639, 640), (637, 636, 640, 641), (635, 634, 638, 639), (639, 638, 642, 643), (640, 639, 643, 644), (648, 647, 651, 652), (646, 645, 649, 650), (647, 646, 650, 651), (650, 649, 634, 635), (651, 650, 635, 636), (652, 651, 636, 637), (654, 653, 656, 657), (653, 655, 656), (658, 657, 660, 661), (656, 655, 659), (657, 656, 659, 660), (663, 662, 667, 668), (661, 660, 665, 666), (659, 655, 664), (662, 661, 666, 667), (660, 659, 664, 665), (668, 667, 672, 673), (666, 665, 670, 671), (664, 655, 669), (667, 666, 671, 672), (665, 664, 669, 670), (671, 670, 675, 676), (669, 655, 674), (670, 669, 674, 675), (674, 655, 653), (675, 674, 653, 654), (678, 677, 681, 682), (682, 681, 685, 686), (680, 679, 684), (683, 682, 686, 687), (681, 680, 684, 685), (688, 687, 692, 693), (686, 685, 690, 691), (684, 679, 689), (694, 688, 693), (687, 686, 691, 692), (685, 684, 689, 690), (693, 692, 698, 699), (691, 690, 696, 697), (689, 679, 695), (694, 693, 699), (692, 691, 697, 698), (690, 689, 695, 696), (697, 696, 700, 701), (698, 697, 701, 702), (706, 705, 709, 710), (704, 703, 708), (707, 706, 710, 711), (705, 704, 708, 709), (712, 711, 716, 717), (710, 709, 714, 715), (708, 703, 713), (711, 710, 715, 716), (709, 708, 713, 714), (714, 713, 718, 719), (721, 720, 724, 725), (722, 721, 725, 726), (720, 723, 724), (726, 725, 729, 730), (724, 723, 728), (727, 726, 730, 731), (725, 724, 728, 729), (732, 731, 736, 737), (730, 729, 734, 735), (728, 723, 733), (731, 730, 735, 736), (729, 728, 733, 734), (737, 736, 741, 742), (735, 734, 739, 740), (733, 723, 738), (736, 735, 740, 741), (734, 733, 738, 739), (740, 739, 744, 745), (738, 723, 743), (741, 740, 745, 746), (743, 723, 720), (763, 747, 752), (752, 751, 756, 757), (750, 749, 754, 755), (763, 752, 757), (751, 750, 755, 756), (749, 748, 753, 754), (757, 756, 761, 762), (755, 754, 759, 760), (763, 757, 762), (756, 755, 760, 761), (754, 753, 758, 759), (762, 761, 767, 768), (760, 759, 765, 766), (763, 762, 768), (761, 760, 766, 767), (759, 758, 764, 765), (768, 767, 772, 773), (766, 765, 770, 771), (763, 768, 773), (767, 766, 771, 772), (765, 764, 769, 770), (763, 773, 747), (789, 775, 778), (775, 774, 777, 778), (778, 777, 782, 783), (789, 778, 783), (777, 776, 781, 782), (783, 782, 787, 788), (781, 780, 785, 786), (789, 783, 788), (782, 781, 786, 787), (780, 779, 784, 785), (788, 787, 793, 794), (786, 785, 791, 792), (789, 788, 794), (787, 786, 792, 793), (785, 784, 790, 791), (794, 793, 798, 799), (792, 791, 796, 797), (789, 794, 799), (793, 792, 797, 798), (791, 790, 795, 796), (789, 799, 775), (801, 800, 803, 804), (805, 804, 809, 810), (803, 802, 807, 808), (804, 803, 808, 809), (810, 809, 814, 815), (808, 807, 812, 813), (809, 808, 813, 814), (807, 806, 811, 812), (812, 811, 816, 817), (821, 820, 825, 826), (819, 818, 823, 824), (827, 821, 826), (820, 819, 824, 825), (826, 825, 831, 832), (824, 823, 829, 830), (827, 826, 832), (825, 824, 830, 831), (823, 822, 828, 829), (832, 831, 835, 836), (830, 829, 833, 834), (831, 830, 834, 835), (838, 837, 841, 842), (839, 838, 842, 843), (843, 842, 846, 847), (841, 840, 844, 845), (842, 841, 845, 846), (847, 846, 849, 850), (846, 845, 848, 849), (849, 848, 851, 852), (854, 853, 856), (855, 854, 856, 857), (860, 859, 864, 865), (858, 857, 862, 863), (856, 853, 861), (859, 858, 863, 864), (857, 856, 861, 862), (865, 864, 869, 870), (863, 862, 867, 868), (861, 853, 866), (864, 863, 868, 869), (862, 861, 866, 867), (869, 868, 871, 872), (876, 875, 881, 882), (874, 873, 879, 880), (877, 876, 882, 883), (875, 874, 880, 881), (873, 878, 879), (886, 885, 889, 890), (887, 886, 890, 891), (885, 884, 888, 889), (890, 889, 874, 875), (888, 878, 873), (891, 890, 875, 876), (889, 888, 873, 874), (892, 891, 876, 877), (895, 894, 896, 897), (900, 899, 904, 905), (898, 897, 902, 903), (896, 893, 901), (899, 898, 903, 904), (897, 896, 901, 902), (905, 904, 909, 910), (903, 902, 907, 908), (901, 893, 906), (904, 903, 908, 909), (902, 901, 906, 907), (908, 907, 912, 913), (906, 893, 911), (909, 908, 913, 914), (907, 906, 911, 912), (917, 916, 918, 919), (922, 921, 926, 927), (920, 919, 924, 925), (918, 915, 923), (921, 920, 925, 926), (919, 918, 923, 924), (927, 926, 931, 932), (925, 924, 929, 930), (923, 915, 928), (926, 925, 930, 931), (924, 923, 928, 929), (930, 929, 934, 935), (928, 915, 933), (931, 930, 935, 936), (940, 939, 944, 945), (938, 937, 942, 943), (939, 938, 943, 944), (944, 943, 946, 947), (945, 944, 947, 948), (951, 950, 938, 939), (949, 941, 937), (950, 949, 937, 938), (957, 956, 961, 962), (955, 954, 959, 960), (956, 955, 960, 961), (954, 953, 958, 959), (962, 961, 966, 967), (960, 959, 964, 965), (958, 952, 963), (968, 962, 967), (961, 960, 965, 966), (959, 958, 963, 964), (967, 966, 970, 971), (968, 967, 971), (966, 965, 969, 970), (975, 974, 972, 973), (976, 977, 978), (978, 977, 979), (979, 977, 980), (980, 977, 981), (981, 977, 982), (982, 977, 976), (988, 987, 993, 994), (986, 985, 991, 992), (987, 986, 992, 993), (985, 984, 990, 991), (994, 993, 998, 999), (992, 991, 996, 997), (989, 994, 999), (993, 992, 997, 998), (991, 990, 995, 996), (989, 999, 983), (1016, 1002, 1005), (1001, 1000, 1003, 1004), (1002, 1001, 1004, 1005), (1005, 1004, 1009, 1010), (1016, 1005, 1010), (1004, 1003, 1008, 1009), (1010, 1009, 1014, 1015), (1008, 1007, 1012, 1013), (1016, 1010, 1015), (1009, 1008, 1013, 1014), (1007, 1006, 1011, 1012), (1015, 1014, 1020, 1021), (1013, 1012, 1018, 1019), (1016, 1015, 1021), (1014, 1013, 1019, 1020), (1012, 1011, 1017, 1018), (1021, 1020, 1025, 1026), (1019, 1018, 1023, 1024), (1016, 1021, 1026), (1020, 1019, 1024, 1025), (1018, 1017, 1022, 1023), (1016, 1026, 1002), (1025, 1024, 1000, 1001), (1026, 1025, 1001, 1002), (1044, 1027, 1033), (1033, 1032, 1037, 1038), (1031, 1030, 1035, 1036), (1029, 1028, 1034), (1044, 1033, 1038), (1032, 1031, 1036, 1037), (1030, 1029, 1034, 1035), (1038, 1037, 1042, 1043), (1036, 1035, 1040, 1041), (1034, 1028, 1039), (1044, 1038, 1043), (1037, 1036, 1041, 1042), (1035, 1034, 1039, 1040), (1043, 1042, 1048, 1049), (1041, 1040, 1046, 1047), (1039, 1028, 1045), (1044, 1043, 1049), (1042, 1041, 1047, 1048), (1040, 1039, 1045, 1046), (1049, 1048, 1053, 1054), (1047, 1046, 1051, 1052), (1044, 1049, 1054), (1048, 1047, 1052, 1053), (1046, 1045, 1050, 1051), (1044, 1054, 1027), (1072, 1057, 1061), (1061, 1060, 1065, 1066), (1059, 1058, 1063, 1064), (1060, 1059, 1064, 1065), (1066, 1065, 1070, 1071), (1064, 1063, 1068, 1069), (1072, 1066, 1071), (1065, 1064, 1069, 1070), (1063, 1062, 1067, 1068), (1071, 1070, 1076, 1077), (1069, 1068, 1074, 1075), (1072, 1071, 1077), (1070, 1069, 1075, 1076), (1068, 1067, 1073, 1074), (1077, 1076, 1081, 1082), (1075, 1074, 1079, 1080), (1072, 1077, 1082), (1076, 1075, 1080, 1081), (1074, 1073, 1078, 1079), (1072, 1082, 1057), (1081, 1080, 1055, 1056), (1082, 1081, 1056, 1057), (1090, 1089, 1094, 1095), (1088, 1087, 1092, 1093), (1089, 1088, 1093, 1094), (1087, 1086, 1091, 1092), (1095, 1094, 1099, 1100), (1093, 1092, 1097, 1098), (1094, 1093, 1098, 1099), (1092, 1091, 1096, 1097), (1100, 1099, 1103, 1104), (1098, 1097, 1101, 1102), (1099, 1098, 1102, 1103), (1103, 1102, 1083, 1084), (1104, 1103, 1084, 1085), (1117, 1109, 1114), (1108, 1107, 1112, 1113), (1106, 1105, 1110, 1111), (1109, 1108, 1113, 1114), (1107, 1106, 1111, 1112), (1117, 1114, 1115), (1117, 1115, 1116), (1117, 1116, 1121), (1121, 1120, 1125, 1126), (1119, 1118, 1123, 1124), (1117, 1121, 1126), (1120, 1119, 1124, 1125), (1124, 1123, 1106, 1107), (1117, 1126, 1109), (1125, 1124, 1107, 1108), (1123, 1122, 1105, 1106), (1126, 1125, 1108, 1109), (1128, 1127, 1130), (1129, 1128, 1130, 1131), (1134, 1133, 1138, 1139), (1132, 1131, 1136, 1137), (1130, 1127, 1135), (1133, 1132, 1137, 1138), (1131, 1130, 1135, 1136), (1139, 1138, 1143, 1144), (1137, 1136, 1141, 1142), (1135, 1127, 1140), (1138, 1137, 1142, 1143), (1136, 1135, 1140, 1141), (1143, 1142, 1145, 1146)])
me_sphere_000.materials.append(mat_material_003)
me_sphere_000.use_remesh_preserve_volume = False
me_sphere_000.use_remesh_preserve_attributes = False
me_sphere_000.use_mirror_vertex_groups = False
me_sphere_000.update()
me_cylinder_004 = bpy.data.meshes.new('Cylinder.004')
me_cylinder_004.from_pydata([(0.0, 0.5, -0.25), (0.0, 0.5, 0.25), (0.433, 0.25, -0.25), (0.433, 0.25, 0.25), (0.433, -0.25, -0.25), (0.433, -0.25, 0.25), (-4.371e-08, -0.5, -0.25), (-4.371e-08, -0.5, 0.25), (-0.433, -0.25, -0.25), (-0.433, -0.25, 0.25), (-0.433, 0.25, -0.25), (-0.433, 0.25, 0.25), (0.0, 0.5, -0.25), (0.433, 0.25, -0.25), (0.433, 0.25, 0.25), (0.0, 0.5, 0.25), (0.433, -0.25, -0.25), (0.433, -0.25, 0.25), (-4.371e-08, -0.5, -0.25), (-4.371e-08, -0.5, 0.25), (-0.433, -0.25, -0.25), (-0.433, -0.25, 0.25), (-0.433, 0.25, -0.25), (-0.433, 0.25, 0.25), (0.2706, 0.1432, 1.814), (-0.02024, 0.3357, 1.88), (0.2908, -0.1926, 1.928), (0.02024, -0.3357, 2.108), (-0.2706, -0.1432, 2.174), (-0.2908, 0.1926, 2.06), (0.5478, 0.3841, 2.68), (0.3633, 0.5063, 2.721), (0.5606, 0.1711, 2.752), (0.389, 0.08023, 2.866), (0.2044, 0.2024, 2.908), (0.1916, 0.4154, 2.836), (0.615, 0.4795, 3.301)], [], [(0, 2, 3, 1), (2, 4, 5, 3), (4, 6, 7, 5), (6, 8, 9, 7), (3, 5, 7, 9, 11, 1), (8, 10, 11, 9), (10, 0, 1, 11), (0, 10, 8, 6, 4, 2), (12, 15, 14, 13), (13, 14, 17, 16), (16, 17, 19, 18), (18, 19, 21, 20), (14, 15, 25, 24), (20, 21, 23, 22), (22, 23, 15, 12), (12, 13, 16, 18, 20, 22), (25, 29, 35, 31), (19, 17, 26, 27), (15, 23, 29, 25), (21, 19, 27, 28), (17, 14, 24, 26), (23, 21, 28, 29), (35, 34, 36), (28, 27, 33, 34), (26, 24, 30, 32), (29, 28, 34, 35), (27, 26, 32, 33), (24, 25, 31, 30), (33, 32, 36), (30, 31, 36), (31, 35, 36), (34, 33, 36), (32, 30, 36)])
me_cylinder_004.materials.append(mat_material_002)
me_cylinder_004.use_remesh_preserve_volume = False
me_cylinder_004.use_remesh_preserve_attributes = False
me_cylinder_004.use_mirror_vertex_groups = False
me_cylinder_004.update()
me_cylinder_003 = bpy.data.meshes.new('Cylinder.003')
me_cylinder_003.from_pydata([(0.0, 0.5, -0.25), (0.0, 0.5, 0.25), (0.433, 0.25, -0.25), (0.433, 0.25, 0.25), (0.433, -0.25, -0.25), (0.433, -0.25, 0.25), (-4.371e-08, -0.5, -0.25), (-4.371e-08, -0.5, 0.25), (-0.433, -0.25, -0.25), (-0.433, -0.25, 0.25), (-0.433, 0.25, -0.25), (-0.433, 0.25, 0.25), (0.0, 0.5, -0.25), (0.433, 0.25, -0.25), (0.433, 0.25, 0.25), (0.0, 0.5, 0.25), (0.433, -0.25, -0.25), (0.433, -0.25, 0.25), (-4.371e-08, -0.5, -0.25), (-4.371e-08, -0.5, 0.25), (-0.433, -0.25, -0.25), (-0.433, -0.25, 0.25), (-0.433, 0.25, -0.25), (-0.433, 0.25, 0.25), (0.2706, 0.1432, 1.814), (-0.02024, 0.3357, 1.88), (0.2908, -0.1926, 1.928), (0.02024, -0.3357, 2.108), (-0.2706, -0.1432, 2.174), (-0.2908, 0.1926, 2.06), (0.5478, 0.3841, 2.68), (0.3633, 0.5063, 2.721), (0.5606, 0.1711, 2.752), (0.389, 0.08023, 2.866), (0.2044, 0.2024, 2.908), (0.1916, 0.4154, 2.836), (0.615, 0.4795, 3.301)], [], [(0, 2, 3, 1), (2, 4, 5, 3), (4, 6, 7, 5), (6, 8, 9, 7), (3, 5, 7, 9, 11, 1), (8, 10, 11, 9), (10, 0, 1, 11), (0, 10, 8, 6, 4, 2), (12, 15, 14, 13), (13, 14, 17, 16), (16, 17, 19, 18), (18, 19, 21, 20), (14, 15, 25, 24), (20, 21, 23, 22), (22, 23, 15, 12), (12, 13, 16, 18, 20, 22), (25, 29, 35, 31), (19, 17, 26, 27), (15, 23, 29, 25), (21, 19, 27, 28), (17, 14, 24, 26), (23, 21, 28, 29), (35, 34, 36), (28, 27, 33, 34), (26, 24, 30, 32), (29, 28, 34, 35), (27, 26, 32, 33), (24, 25, 31, 30), (33, 32, 36), (30, 31, 36), (31, 35, 36), (34, 33, 36), (32, 30, 36)])
me_cylinder_003.materials.append(mat_material_002)
me_cylinder_003.use_remesh_preserve_volume = False
me_cylinder_003.use_remesh_preserve_attributes = False
me_cylinder_003.use_mirror_vertex_groups = False
me_cylinder_003.update()
me_cylinder_002 = bpy.data.meshes.new('Cylinder.002')
me_cylinder_002.from_pydata([(0.0, 0.5, -0.25), (0.0, 0.5, 0.25), (0.433, 0.25, -0.25), (0.433, 0.25, 0.25), (0.433, -0.25, -0.25), (0.433, -0.25, 0.25), (-4.371e-08, -0.5, -0.25), (-4.371e-08, -0.5, 0.25), (-0.433, -0.25, -0.25), (-0.433, -0.25, 0.25), (-0.433, 0.25, -0.25), (-0.433, 0.25, 0.25), (0.0, 0.5, -0.25), (0.433, 0.25, -0.25), (0.433, 0.25, 0.25), (0.0, 0.5, 0.25), (0.433, -0.25, -0.25), (0.433, -0.25, 0.25), (-4.371e-08, -0.5, -0.25), (-4.371e-08, -0.5, 0.25), (-0.433, -0.25, -0.25), (-0.433, -0.25, 0.25), (-0.433, 0.25, -0.25), (-0.433, 0.25, 0.25), (0.2706, 0.1432, 1.814), (-0.02024, 0.3357, 1.88), (0.2908, -0.1926, 1.928), (0.02024, -0.3357, 2.108), (-0.2706, -0.1432, 2.174), (-0.2908, 0.1926, 2.06), (0.5478, 0.3841, 2.68), (0.3633, 0.5063, 2.721), (0.5606, 0.1711, 2.752), (0.389, 0.08023, 2.866), (0.2044, 0.2024, 2.908), (0.1916, 0.4154, 2.836), (0.615, 0.4795, 3.301)], [], [(0, 2, 3, 1), (2, 4, 5, 3), (4, 6, 7, 5), (6, 8, 9, 7), (3, 5, 7, 9, 11, 1), (8, 10, 11, 9), (10, 0, 1, 11), (0, 10, 8, 6, 4, 2), (12, 15, 14, 13), (13, 14, 17, 16), (16, 17, 19, 18), (18, 19, 21, 20), (14, 15, 25, 24), (20, 21, 23, 22), (22, 23, 15, 12), (12, 13, 16, 18, 20, 22), (25, 29, 35, 31), (19, 17, 26, 27), (15, 23, 29, 25), (21, 19, 27, 28), (17, 14, 24, 26), (23, 21, 28, 29), (35, 34, 36), (28, 27, 33, 34), (26, 24, 30, 32), (29, 28, 34, 35), (27, 26, 32, 33), (24, 25, 31, 30), (33, 32, 36), (30, 31, 36), (31, 35, 36), (34, 33, 36), (32, 30, 36)])
me_cylinder_002.materials.append(mat_material_002)
me_cylinder_002.use_remesh_preserve_volume = False
me_cylinder_002.use_remesh_preserve_attributes = False
me_cylinder_002.use_mirror_vertex_groups = False
me_cylinder_002.update()
me_cylinder_001 = bpy.data.meshes.new('Cylinder.001')
me_cylinder_001.from_pydata([(0.0, 0.5, -0.25), (0.0, 0.5, 0.25), (0.433, 0.25, -0.25), (0.433, 0.25, 0.25), (0.433, -0.25, -0.25), (0.433, -0.25, 0.25), (-4.371e-08, -0.5, -0.25), (-4.371e-08, -0.5, 0.25), (-0.433, -0.25, -0.25), (-0.433, -0.25, 0.25), (-0.433, 0.25, -0.25), (-0.433, 0.25, 0.25), (0.0, 0.5, -0.25), (0.433, 0.25, -0.25), (0.433, 0.25, 0.25), (0.0, 0.5, 0.25), (0.433, -0.25, -0.25), (0.433, -0.25, 0.25), (-4.371e-08, -0.5, -0.25), (-4.371e-08, -0.5, 0.25), (-0.433, -0.25, -0.25), (-0.433, -0.25, 0.25), (-0.433, 0.25, -0.25), (-0.433, 0.25, 0.25), (0.2706, 0.1432, 1.814), (-0.02024, 0.3357, 1.88), (0.2908, -0.1926, 1.928), (0.02024, -0.3357, 2.108), (-0.2706, -0.1432, 2.174), (-0.2908, 0.1926, 2.06), (0.5478, 0.3841, 2.68), (0.3633, 0.5063, 2.721), (0.5606, 0.1711, 2.752), (0.389, 0.08023, 2.866), (0.2044, 0.2024, 2.908), (0.1916, 0.4154, 2.836), (0.615, 0.4795, 3.301)], [], [(0, 2, 3, 1), (2, 4, 5, 3), (4, 6, 7, 5), (6, 8, 9, 7), (3, 5, 7, 9, 11, 1), (8, 10, 11, 9), (10, 0, 1, 11), (0, 10, 8, 6, 4, 2), (12, 15, 14, 13), (13, 14, 17, 16), (16, 17, 19, 18), (18, 19, 21, 20), (14, 15, 25, 24), (20, 21, 23, 22), (22, 23, 15, 12), (12, 13, 16, 18, 20, 22), (25, 29, 35, 31), (19, 17, 26, 27), (15, 23, 29, 25), (21, 19, 27, 28), (17, 14, 24, 26), (23, 21, 28, 29), (35, 34, 36), (28, 27, 33, 34), (26, 24, 30, 32), (29, 28, 34, 35), (27, 26, 32, 33), (24, 25, 31, 30), (33, 32, 36), (30, 31, 36), (31, 35, 36), (34, 33, 36), (32, 30, 36)])
me_cylinder_001.materials.append(mat_material_002)
me_cylinder_001.use_remesh_preserve_volume = False
me_cylinder_001.use_remesh_preserve_attributes = False
me_cylinder_001.use_mirror_vertex_groups = False
me_cylinder_001.update()
me_cylinder = bpy.data.meshes.new('Cylinder')
me_cylinder.from_pydata([(0.005747, 1.028, -0.1434), (0.005747, 1.028, 0.3566), (0.8718, 0.5277, -0.1434), (0.8718, 0.5277, 0.3566), (0.8718, -0.4723, -0.1434), (0.8718, -0.4723, 0.3566), (0.005747, -0.9723, -0.1434), (0.005747, -0.9723, 0.3566), (-0.8603, -0.4723, -0.1434), (-0.8603, -0.4723, 0.3566), (-0.8603, 0.5277, -0.1434), (-0.8603, 0.5277, 0.3566), (0.44, 0.2784, 7.097), (0.005747, 0.5291, 7.097), (0.44, -0.223, 7.097), (0.005747, -0.4736, 7.097), (-0.4285, -0.223, 7.097), (-0.4285, 0.2784, 7.097)], [], [(0, 1, 3, 2), (2, 3, 5, 4), (4, 5, 7, 6), (6, 7, 9, 8), (9, 7, 15, 16), (8, 9, 11, 10), (10, 11, 1, 0), (0, 2, 4, 6, 8, 10), (12, 13, 17, 16, 15, 14), (5, 3, 12, 14), (11, 9, 16, 17), (3, 1, 13, 12), (7, 5, 14, 15), (1, 11, 17, 13)])
me_cylinder.materials.append(mat_material_001)
me_cylinder.use_remesh_preserve_volume = False
me_cylinder.use_remesh_preserve_attributes = False
me_cylinder.use_mirror_vertex_groups = False
me_cylinder.update()

# ---- objects
ob_sphere_000 = bpy.data.objects.new('Sphere.000', me_sphere_000)
ob_cylinder_004 = bpy.data.objects.new('Cylinder.004', me_cylinder_004)
ob_cylinder_003 = bpy.data.objects.new('Cylinder.003', me_cylinder_003)
ob_cylinder_002 = bpy.data.objects.new('Cylinder.002', me_cylinder_002)
ob_cylinder_001 = bpy.data.objects.new('Cylinder.001', me_cylinder_001)
ob_cylinder = bpy.data.objects.new('Cylinder', me_cylinder)
ob_lamp = bpy.data.objects.new('Lamp', light_lamp)
ob_camera = bpy.data.objects.new('Camera', cam_camera)

# ---- transforms, parenting, visibility, modifiers, constraints
ob_sphere_000.location = (-0.7749, 1.59, 7.44)
ob_sphere_000.rotation_euler = (0.3473, 0.6087, -4.623)
ob_sphere_000.scale = (0.8217, 1.65, 0.8217)
ob_sphere_000.lineart.crease_threshold = 0.0
ob_cylinder_004.location = (-0.1961, -0.2321, 3.781)
ob_cylinder_004.rotation_euler = (4.226, -2.276, 3.127)
ob_cylinder_004.lineart.crease_threshold = 0.0
ob_cylinder_003.location = (-0.2776, 0.1634, 3.58)
ob_cylinder_003.rotation_euler = (4.242, -2.332, 1.527)
ob_cylinder_003.lineart.crease_threshold = 0.0
ob_cylinder_002.location = (0.3145, 0.455, 3.847)
ob_cylinder_002.rotation_euler = (1.375, -0.811, 2.831)
ob_cylinder_002.lineart.crease_threshold = 0.0
ob_cylinder_001.location = (0.7137, -0.3047, 3.494)
ob_cylinder_001.rotation_euler = (1.363, -0.2027, 1.165)
ob_cylinder_001.lineart.crease_threshold = 0.0
ob_cylinder.location = (0.0, 0.0, 0.0)
ob_cylinder.lineart.crease_threshold = 0.0
ob_lamp.location = (4.076, 1.005, 5.904)
ob_lamp.rotation_euler = (0.6503, 0.05522, 1.866)
ob_lamp.lock_rotations_4d = False
ob_lamp.empty_display_type = 'ARROWS'
ob_lamp.color = (0.0, 0.0, 0.0, 0.0)
ob_lamp.lineart.crease_threshold = 0.0
ob_camera.location = (7.481, -6.508, 5.344)
ob_camera.rotation_euler = (1.109, 0.0, 0.8149)
ob_camera.lock_rotations_4d = False
ob_camera.empty_display_type = 'ARROWS'
ob_camera.color = (0.0, 0.0, 0.0, 0.0)
ob_camera.display_type = 'WIRE'
ob_camera.lineart.crease_threshold = 0.0

# ---- collection membership
col_collection_1.objects.link(ob_sphere_000)
col_collection_1.objects.link(ob_cylinder_004)
col_collection_1.objects.link(ob_cylinder_003)
col_collection_1.objects.link(ob_cylinder_002)
col_collection_1.objects.link(ob_cylinder_001)
col_collection_1.objects.link(ob_cylinder)
col_collection_1.objects.link(ob_lamp)
col_collection_1.objects.link(ob_camera)

# ---- scene / render settings (as saved in the file)
scene.camera = ob_camera
scene.frame_start = 1; scene.frame_end = 250; scene.frame_set(1)
scene.render.engine = 'BLENDER_EEVEE_NEXT'
scene.render.resolution_percentage = 50
scene.render.dither_intensity = 0.0
scene.cycles.use_denoising = False
scene.cycles.samples = 128
scene.cycles.sampling_pattern = 'TABULATED_SOBOL'
scene.cycles.use_adaptive_sampling = False
scene.cycles.use_light_tree = False
scene.cycles.blur_glossy = 0.0
scene.cycles.sample_clamp_indirect = 0.0
scene.view_settings.view_transform = 'Standard'
bpy.context.view_layer.update()
